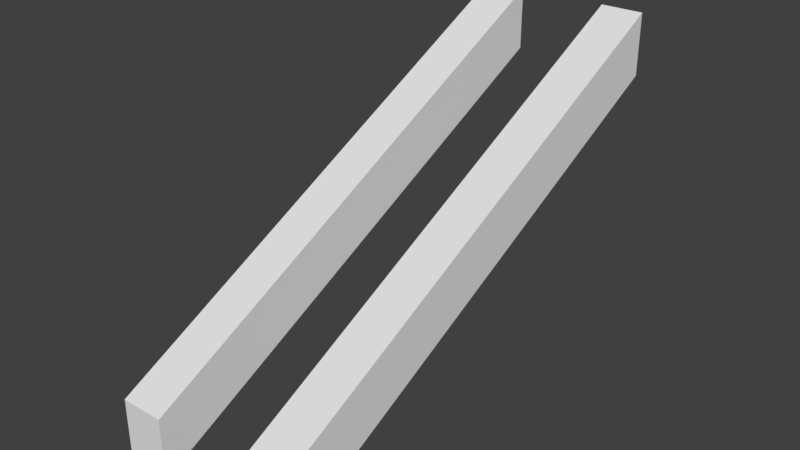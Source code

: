 # Source: track2.blend  (saved by Blender 2.78.0; exported with 4.5.12 LTS)
import bpy
from mathutils import Matrix  # noqa: F401  (used for matrix-valued properties, if any)

bpy.ops.wm.read_factory_settings(use_empty=True)
scene = bpy.context.scene
scene.name = 'Scene'

# ---- collections
col_collection_1 = bpy.data.collections.new('Collection 1'); scene.collection.children.link(col_collection_1)

# ---- world
world_world = bpy.data.worlds.new('World'); scene.world = world_world
world_world.color = (0.05088, 0.05088, 0.05088)
world_world.use_sun_shadow = False
world_world.sun_shadow_jitter_overblur = 0.0
world_world.cycles.sampling_method = 'MANUAL'

# ---- meshes
me_cube_001 = bpy.data.meshes.new('Cube.001')
me_cube_001.from_pydata([(-1.0, -1.0, -1.0), (-1.0, -1.0, 1.0), (-1.0, 1.0, 7.0), (-1.0, 1.0, 9.0), (1.0, -1.0, -1.0), (1.0, -1.0, 1.0), (1.0, 1.0, 7.0), (1.0, 1.0, 9.0), (5.177, -1.0, -1.0), (5.177, -1.0, 1.0), (5.177, 1.0, 7.0), (5.177, 1.0, 9.0), (7.177, -1.0, -1.0), (7.177, -1.0, 1.0), (7.177, 1.0, 7.0), (7.177, 1.0, 9.0)], [], [(0, 1, 3, 2), (2, 3, 7, 6), (6, 7, 5, 4), (4, 5, 1, 0), (2, 6, 4, 0), (7, 3, 1, 5), (8, 9, 11, 10), (10, 11, 15, 14), (14, 15, 13, 12), (12, 13, 9, 8), (10, 14, 12, 8), (15, 11, 9, 13)])
me_cube_001.use_remesh_preserve_volume = False
me_cube_001.use_remesh_preserve_attributes = False
me_cube_001.use_mirror_vertex_groups = False
me_cube_001.update()

# ---- objects
ob_cube = bpy.data.objects.new('Cube', me_cube_001)

# ---- transforms, parenting, visibility, modifiers, constraints
ob_cube.location = (0.0, 0.0, 0.0)
ob_cube.scale = (0.175, 2.0, 0.25)
ob_cube.lineart.crease_threshold = 0.0

# ---- collection membership
col_collection_1.objects.link(ob_cube)

# ---- scene / render settings (as saved in the file)
scene.frame_start = 1; scene.frame_end = 250; scene.frame_set(1)
scene.render.engine = 'BLENDER_EEVEE_NEXT'
scene.render.resolution_percentage = 50
scene.render.dither_intensity = 0.0
scene.cycles.use_denoising = False
scene.cycles.samples = 128
scene.cycles.sampling_pattern = 'TABULATED_SOBOL'
scene.cycles.light_sampling_threshold = 0.0
scene.cycles.use_adaptive_sampling = False
scene.cycles.use_light_tree = False
scene.cycles.blur_glossy = 0.0
scene.cycles.sample_clamp_indirect = 0.0
scene.view_settings.view_transform = 'Standard'
bpy.context.view_layer.update()

# ---- added for rendering (the .blend has no active camera and no usable light): camera, sun
cam_auto = bpy.data.cameras.new('AutoCamera')
cam_auto.lens = 50.0
cam_auto.sensor_width = 36.0
cam_auto.clip_end = 1000.0
ob_auto_camera = bpy.data.objects.new('AutoCamera', cam_auto)
scene.collection.objects.link(ob_auto_camera)
ob_auto_camera.location = (5.10122, -5.47284, 4.64856)
ob_auto_camera.rotation_euler = (1.09748, -7.21219e-08, 0.694738)
scene.camera = ob_auto_camera
light_auto_sun = bpy.data.lights.new('AutoSun', 'SUN')
light_auto_sun.energy = 3.0
light_auto_sun.angle = 0.0523599
ob_auto_sun = bpy.data.objects.new('AutoSun', light_auto_sun)
scene.collection.objects.link(ob_auto_sun)
ob_auto_sun.rotation_euler = (0.872665, 0.174533, 0.523599)
bpy.context.view_layer.update()
